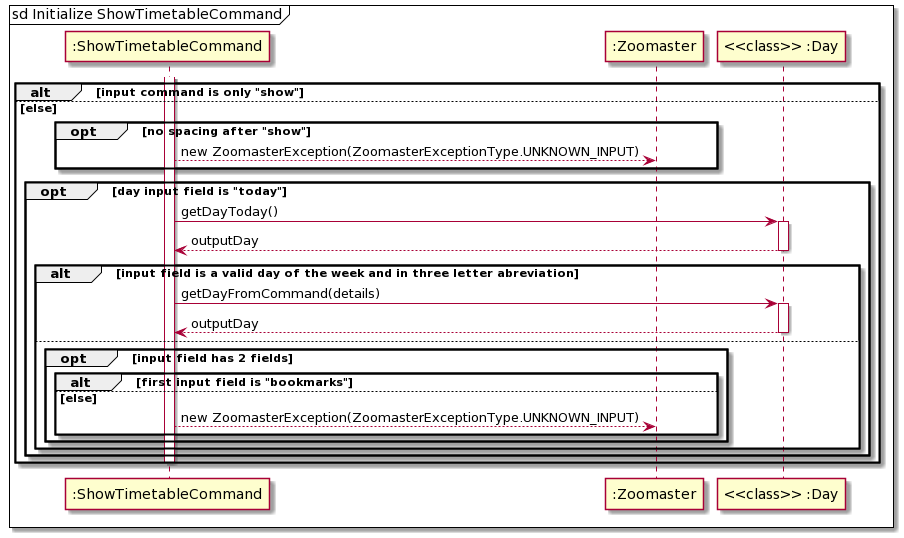

The diagram above was rendered by PlantUML. Its source (embedded in the PNG):
@startuml
mainframe sd Initialize ShowTimetableCommand

activate ":ShowTimetableCommand"

alt input command is only "show"

else else

opt no spacing after "show"

":ShowTimetableCommand" --> ":Zoomaster": new ZoomasterException(ZoomasterExceptionType.UNKNOWN_INPUT)

end

opt day input field is "today"


":ShowTimetableCommand" -> "<<class>> :Day": getDayToday()
activate "<<class>> :Day"
"<<class>> :Day" --> ":ShowTimetableCommand": outputDay
deactivate "<<class>> :Day"


alt input field is a valid day of the week and in three letter abreviation


":ShowTimetableCommand" -> "<<class>> :Day": getDayFromCommand(details)
activate "<<class>> :Day"
"<<class>> :Day" --> ":ShowTimetableCommand": outputDay
deactivate "<<class>> :Day"

else 

opt input field has 2 fields

alt first input field is "bookmarks"

else else

":ShowTimetableCommand" --> ":Zoomaster": new ZoomasterException(ZoomasterExceptionType.UNKNOWN_INPUT)

end

end

end

end

deactivate ":ShowTimetableCommand"

end
@enduml